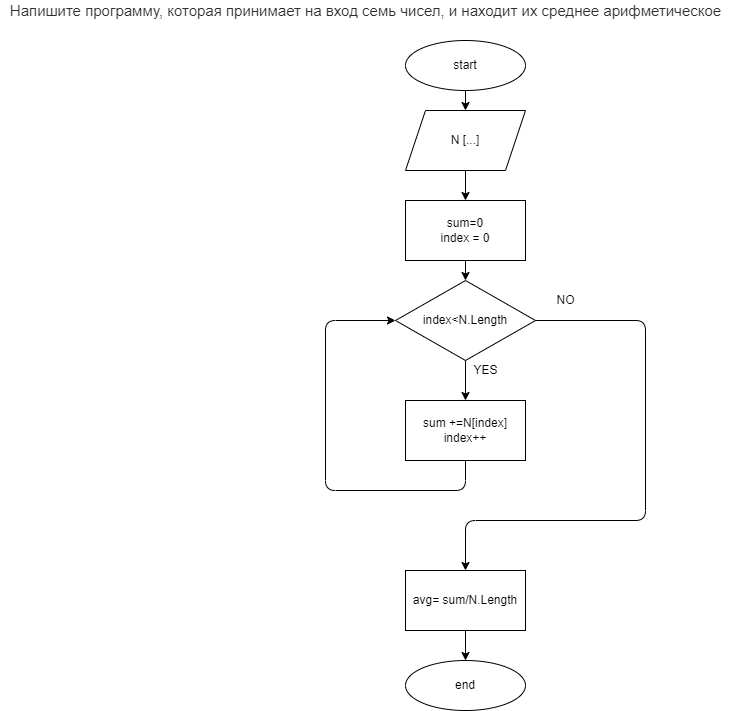

The diagram above was exported from draw.io. Its source (the exported page's mxGraphModel, read from the mxfile embedded in the PNG):
<mxGraphModel dx="1391" dy="422" grid="1" gridSize="10" guides="1" tooltips="1" connect="1" arrows="1" fold="1" page="1" pageScale="1" pageWidth="827" pageHeight="1169" math="0" shadow="0">
  <root>
    <mxCell id="0" />
    <mxCell id="1" parent="0" />
    <mxCell id="2" value="&lt;span style=&quot;color: rgb(44 , 45 , 48) ; font-family: &amp;#34;roboto&amp;#34; , &amp;#34;san francisco&amp;#34; , &amp;#34;helvetica neue&amp;#34; , &amp;#34;helvetica&amp;#34; , &amp;#34;arial&amp;#34; ; font-size: 15px ; background-color: rgb(255 , 255 , 255)&quot;&gt;Напишите программу, которая принимает на вход семь чисел, и находит их среднее арифметическое&lt;/span&gt;" style="text;html=1;align=center;verticalAlign=middle;resizable=0;points=[];autosize=1;strokeColor=none;fillColor=none;" vertex="1" parent="1">
      <mxGeometry x="-205" y="40" width="730" height="20" as="geometry" />
    </mxCell>
    <mxCell id="3" value="start" style="ellipse;whiteSpace=wrap;html=1;" vertex="1" parent="1">
      <mxGeometry x="200" y="80" width="120" height="50" as="geometry" />
    </mxCell>
    <mxCell id="4" value="N [...]" style="shape=parallelogram;perimeter=parallelogramPerimeter;whiteSpace=wrap;html=1;fixedSize=1;" vertex="1" parent="1">
      <mxGeometry x="200" y="150" width="120" height="60" as="geometry" />
    </mxCell>
    <mxCell id="5" value="" style="endArrow=classic;html=1;exitX=0.5;exitY=1;exitDx=0;exitDy=0;" edge="1" parent="1" source="3" target="4">
      <mxGeometry width="50" height="50" relative="1" as="geometry">
        <mxPoint x="270" y="240" as="sourcePoint" />
        <mxPoint x="320" y="190" as="targetPoint" />
      </mxGeometry>
    </mxCell>
    <mxCell id="6" value="" style="endArrow=classic;html=1;exitX=0.5;exitY=1;exitDx=0;exitDy=0;" edge="1" parent="1" source="4">
      <mxGeometry width="50" height="50" relative="1" as="geometry">
        <mxPoint x="270" y="240" as="sourcePoint" />
        <mxPoint x="260" y="240" as="targetPoint" />
      </mxGeometry>
    </mxCell>
    <mxCell id="7" value="sum=0&lt;br&gt;index = 0" style="rounded=0;whiteSpace=wrap;html=1;" vertex="1" parent="1">
      <mxGeometry x="200" y="240" width="120" height="60" as="geometry" />
    </mxCell>
    <mxCell id="8" value="index&amp;lt;N.Length" style="rhombus;whiteSpace=wrap;html=1;" vertex="1" parent="1">
      <mxGeometry x="190" y="320" width="140" height="80" as="geometry" />
    </mxCell>
    <mxCell id="9" value="" style="endArrow=classic;html=1;exitX=0.5;exitY=1;exitDx=0;exitDy=0;entryX=0.5;entryY=0;entryDx=0;entryDy=0;" edge="1" parent="1" source="7" target="8">
      <mxGeometry width="50" height="50" relative="1" as="geometry">
        <mxPoint x="260" y="310" as="sourcePoint" />
        <mxPoint x="320" y="280" as="targetPoint" />
      </mxGeometry>
    </mxCell>
    <mxCell id="10" value="" style="endArrow=classic;html=1;exitX=0.5;exitY=1;exitDx=0;exitDy=0;" edge="1" parent="1" source="8">
      <mxGeometry width="50" height="50" relative="1" as="geometry">
        <mxPoint x="270" y="430" as="sourcePoint" />
        <mxPoint x="260" y="440" as="targetPoint" />
      </mxGeometry>
    </mxCell>
    <mxCell id="11" value="sum +=N[index]&lt;br&gt;index++" style="rounded=0;whiteSpace=wrap;html=1;" vertex="1" parent="1">
      <mxGeometry x="200" y="440" width="120" height="60" as="geometry" />
    </mxCell>
    <mxCell id="12" value="" style="endArrow=classic;html=1;exitX=1;exitY=0.5;exitDx=0;exitDy=0;" edge="1" parent="1" source="8">
      <mxGeometry width="50" height="50" relative="1" as="geometry">
        <mxPoint x="270" y="530" as="sourcePoint" />
        <mxPoint x="260" y="610" as="targetPoint" />
        <Array as="points">
          <mxPoint x="440" y="360" />
          <mxPoint x="440" y="560" />
          <mxPoint x="260" y="560" />
        </Array>
      </mxGeometry>
    </mxCell>
    <mxCell id="13" value="" style="endArrow=classic;html=1;exitX=0.5;exitY=1;exitDx=0;exitDy=0;entryX=0;entryY=0.5;entryDx=0;entryDy=0;" edge="1" parent="1" source="11" target="8">
      <mxGeometry width="50" height="50" relative="1" as="geometry">
        <mxPoint x="270" y="430" as="sourcePoint" />
        <mxPoint x="60" y="330" as="targetPoint" />
        <Array as="points">
          <mxPoint x="260" y="530" />
          <mxPoint x="120" y="530" />
          <mxPoint x="120" y="360" />
        </Array>
      </mxGeometry>
    </mxCell>
    <mxCell id="14" value="NO" style="text;html=1;align=center;verticalAlign=middle;resizable=0;points=[];autosize=1;strokeColor=none;fillColor=none;" vertex="1" parent="1">
      <mxGeometry x="345" y="330" width="30" height="20" as="geometry" />
    </mxCell>
    <mxCell id="15" value="YES" style="text;html=1;align=center;verticalAlign=middle;resizable=0;points=[];autosize=1;strokeColor=none;fillColor=none;" vertex="1" parent="1">
      <mxGeometry x="260" y="400" width="40" height="20" as="geometry" />
    </mxCell>
    <mxCell id="16" value="avg= sum/N.Length" style="rounded=0;whiteSpace=wrap;html=1;" vertex="1" parent="1">
      <mxGeometry x="200" y="610" width="120" height="60" as="geometry" />
    </mxCell>
    <mxCell id="17" value="" style="endArrow=classic;html=1;exitX=0.5;exitY=1;exitDx=0;exitDy=0;" edge="1" parent="1" source="16">
      <mxGeometry width="50" height="50" relative="1" as="geometry">
        <mxPoint x="270" y="730" as="sourcePoint" />
        <mxPoint x="260" y="700" as="targetPoint" />
      </mxGeometry>
    </mxCell>
    <mxCell id="18" value="end" style="ellipse;whiteSpace=wrap;html=1;" vertex="1" parent="1">
      <mxGeometry x="200" y="700" width="120" height="50" as="geometry" />
    </mxCell>
  </root>
</mxGraphModel>